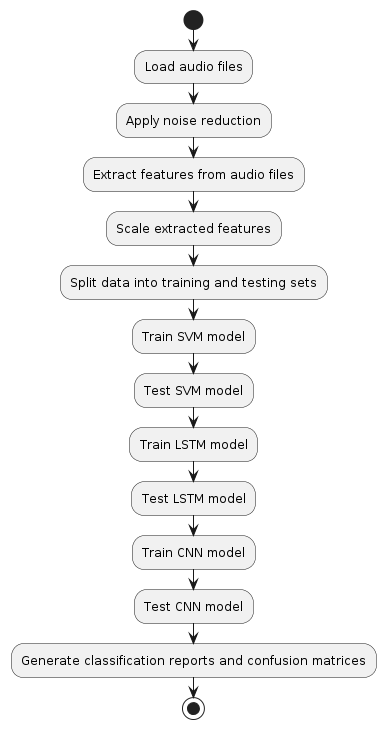

The diagram above was rendered by PlantUML. Its source (embedded in the PNG):
@startuml
' Define nodes
start
:Load audio files;
:Apply noise reduction;
:Extract features from audio files;
:Scale extracted features;
:Split data into training and testing sets;
:Train SVM model;
:Test SVM model;
:Train LSTM model;
:Test LSTM model;
:Train CNN model;
:Test CNN model;
:Generate classification reports and confusion matrices;
stop
@enduml